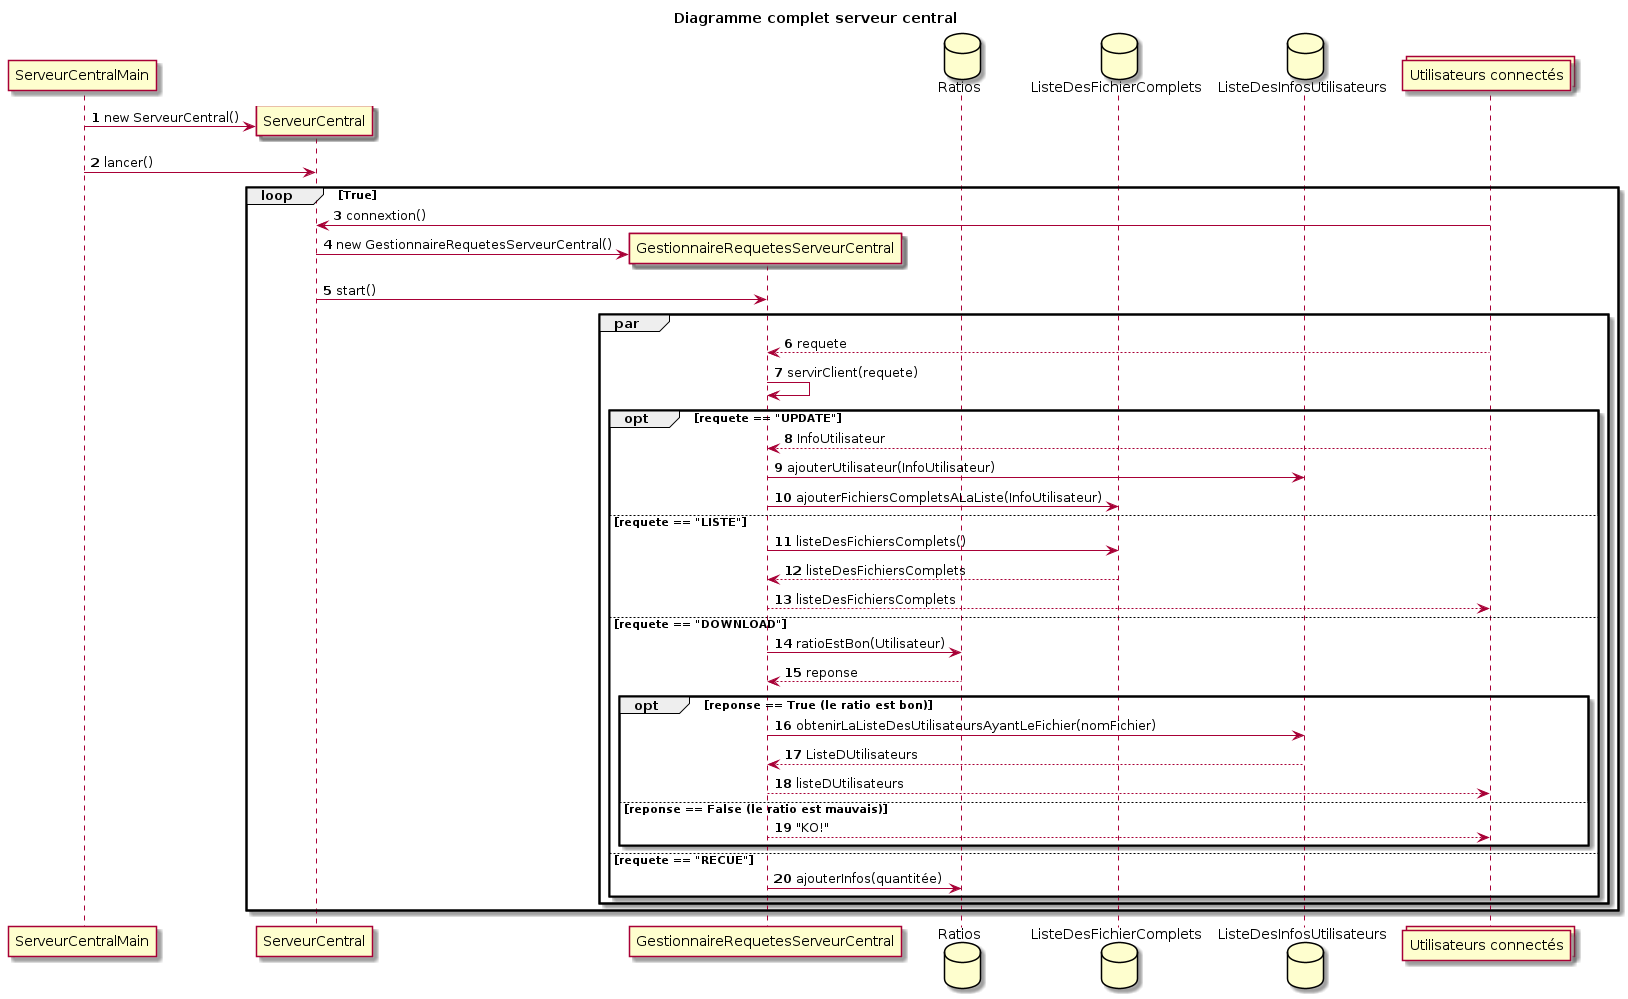

The diagram above was rendered by PlantUML. Its source (embedded in the PNG):
@startuml

participant "ServeurCentralMain" as scm order 1
collections "Utilisateurs connectés" as u2 order 10
database "ListeDesInfosUtilisateurs" as liu order 9
database "ListeDesFichierComplets" as ldfc order 8
database "Ratios" as r order 7

title Diagramme complet serveur central
autonumber 

create "ServeurCentral" as sc order 2
scm -> sc : new ServeurCentral()
scm -> sc : lancer()
loop True 
    u2 -> sc : connextion()
    create "GestionnaireRequetesServeurCentral" as grsc order 3
    sc -> grsc : new GestionnaireRequetesServeurCentral()
    sc -> grsc : start()
    par
        u2 --> grsc : requete
        grsc -> grsc : servirClient(requete)
        opt requete == "UPDATE"
            u2 --> grsc : InfoUtilisateur
            grsc -> liu : ajouterUtilisateur(InfoUtilisateur)
            grsc -> ldfc : ajouterFichiersCompletsALaListe(InfoUtilisateur)
        else requete == "LISTE"
            grsc -> ldfc : listeDesFichiersComplets()
            ldfc --> grsc : listeDesFichiersComplets
            grsc --> u2 : listeDesFichiersComplets
        else requete == "DOWNLOAD"
            grsc -> r : ratioEstBon(Utilisateur)
            r --> grsc : reponse
            opt reponse == True (le ratio est bon)
                grsc -> liu : obtenirLaListeDesUtilisateursAyantLeFichier(nomFichier)
                liu --> grsc : ListeDUtilisateurs
                grsc --> u2 : listeDUtilisateurs
            else reponse == False (le ratio est mauvais)
                grsc --> u2 : "KO!"
            end
        else requete == "RECUE"
            grsc -> r : ajouterInfos(quantitée)
        end
    end
end



@enduml